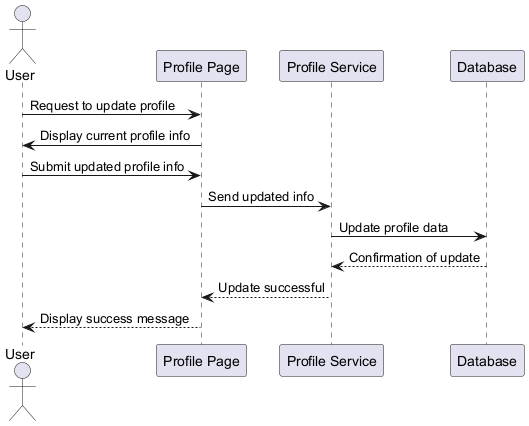

The diagram above was rendered by PlantUML. Its source (embedded in the PNG):
@startuml
actor User
participant "Profile Page" as ProfilePage
participant "Profile Service" as ProfileService
participant "Database" as Database

User -> ProfilePage : Request to update profile
ProfilePage -> User : Display current profile info
User -> ProfilePage : Submit updated profile info
ProfilePage -> ProfileService : Send updated info
ProfileService -> Database : Update profile data
Database --> ProfileService : Confirmation of update
ProfileService --> ProfilePage : Update successful
ProfilePage --> User : Display success message
@enduml